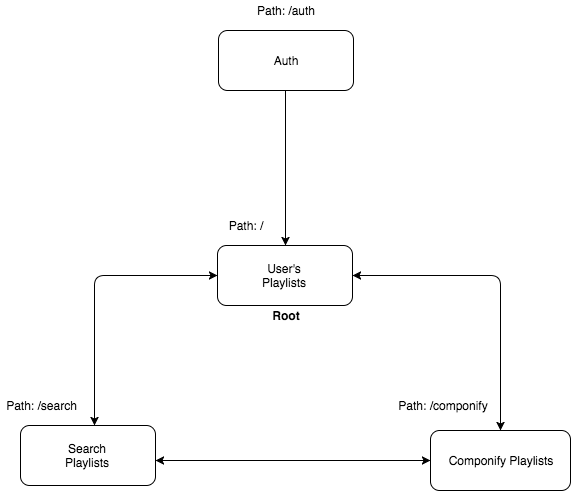

The diagram above was exported from draw.io. Its source (the exported page's mxGraphModel, read from the mxfile embedded in the PNG):
<mxGraphModel dx="950" dy="537" grid="1" gridSize="10" guides="1" tooltips="1" connect="1" arrows="1" fold="1" page="1" pageScale="1" pageWidth="850" pageHeight="1100" background="#ffffff" math="0" shadow="0">
  <root>
    <mxCell id="0" />
    <mxCell id="1" parent="0" />
    <mxCell id="2" value="" style="rounded=1;whiteSpace=wrap;html=1;" vertex="1" parent="1">
      <mxGeometry x="358" y="60" width="135" height="60" as="geometry" />
    </mxCell>
    <mxCell id="13" style="edgeStyle=orthogonalEdgeStyle;rounded=0;html=1;entryX=0.5;entryY=0;jettySize=auto;orthogonalLoop=1;exitX=0.5;exitY=1;" edge="1" parent="1" source="2" target="7">
      <mxGeometry relative="1" as="geometry">
        <mxPoint x="425" y="130" as="sourcePoint" />
        <Array as="points">
          <mxPoint x="425" y="120" />
        </Array>
      </mxGeometry>
    </mxCell>
    <mxCell id="3" value="Auth" style="text;html=1;strokeColor=none;fillColor=none;align=center;verticalAlign=middle;whiteSpace=wrap;" vertex="1" parent="1">
      <mxGeometry x="400" y="75" width="50" height="30" as="geometry" />
    </mxCell>
    <mxCell id="6" value="Path: /auth" style="text;html=1;strokeColor=none;fillColor=none;align=center;verticalAlign=middle;whiteSpace=wrap;" vertex="1" parent="1">
      <mxGeometry x="383" y="30" width="84" height="20" as="geometry" />
    </mxCell>
    <mxCell id="7" value="" style="rounded=1;whiteSpace=wrap;html=1;" vertex="1" parent="1">
      <mxGeometry x="357" y="275" width="135" height="60" as="geometry" />
    </mxCell>
    <mxCell id="8" value="User's Playlists" style="text;html=1;strokeColor=none;fillColor=none;align=center;verticalAlign=middle;whiteSpace=wrap;" vertex="1" parent="1">
      <mxGeometry x="399" y="290" width="50" height="30" as="geometry" />
    </mxCell>
    <mxCell id="9" value="Path: /" style="text;html=1;strokeColor=none;fillColor=none;align=center;verticalAlign=middle;whiteSpace=wrap;" vertex="1" parent="1">
      <mxGeometry x="365" y="245" width="40" height="20" as="geometry" />
    </mxCell>
    <mxCell id="10" value="" style="rounded=1;whiteSpace=wrap;html=1;" vertex="1" parent="1">
      <mxGeometry x="160" y="455" width="135" height="60" as="geometry" />
    </mxCell>
    <mxCell id="11" value="Search Playlists" style="text;html=1;strokeColor=none;fillColor=none;align=center;verticalAlign=middle;whiteSpace=wrap;" vertex="1" parent="1">
      <mxGeometry x="202" y="470" width="50" height="30" as="geometry" />
    </mxCell>
    <mxCell id="12" value="Path: /search" style="text;html=1;strokeColor=none;fillColor=none;align=center;verticalAlign=middle;whiteSpace=wrap;" vertex="1" parent="1">
      <mxGeometry x="140" y="425" width="83" height="20" as="geometry" />
    </mxCell>
    <mxCell id="16" style="edgeStyle=orthogonalEdgeStyle;rounded=0;html=1;exitX=0.5;exitY=1;entryX=0.5;entryY=1;jettySize=auto;orthogonalLoop=1;" edge="1" parent="1" source="2" target="2">
      <mxGeometry relative="1" as="geometry" />
    </mxCell>
    <mxCell id="18" value="&lt;b&gt;Root&lt;/b&gt;" style="text;html=1;strokeColor=none;fillColor=none;align=center;verticalAlign=middle;whiteSpace=wrap;" vertex="1" parent="1">
      <mxGeometry x="406" y="335" width="40" height="20" as="geometry" />
    </mxCell>
    <mxCell id="19" value="Componify Playlists" style="rounded=1;whiteSpace=wrap;html=1;" vertex="1" parent="1">
      <mxGeometry x="570" y="460" width="140" height="60" as="geometry" />
    </mxCell>
    <mxCell id="21" value="Path: /componify" style="text;html=1;strokeColor=none;fillColor=none;align=center;verticalAlign=middle;whiteSpace=wrap;" vertex="1" parent="1">
      <mxGeometry x="528" y="425" width="110" height="20" as="geometry" />
    </mxCell>
    <mxCell id="23" value="" style="endArrow=classic;startArrow=classic;html=1;edgeStyle=orthogonalEdgeStyle;exitX=0.5;exitY=0;entryX=1;entryY=0.5;" edge="1" parent="1" source="19" target="7">
      <mxGeometry width="50" height="50" relative="1" as="geometry">
        <mxPoint x="540" y="405" as="sourcePoint" />
        <mxPoint x="780" y="275" as="targetPoint" />
        <Array as="points">
          <mxPoint x="640" y="305" />
        </Array>
      </mxGeometry>
    </mxCell>
    <mxCell id="24" value="" style="endArrow=classic;startArrow=classic;html=1;edgeStyle=orthogonalEdgeStyle;exitX=0.5;exitY=0;entryX=0;entryY=0.5;" edge="1" parent="1" target="7">
      <mxGeometry width="50" height="50" relative="1" as="geometry">
        <mxPoint x="234" y="455" as="sourcePoint" />
        <mxPoint x="86" y="300" as="targetPoint" />
        <Array as="points">
          <mxPoint x="234" y="305" />
        </Array>
      </mxGeometry>
    </mxCell>
    <mxCell id="26" value="" style="endArrow=classic;startArrow=classic;html=1;edgeStyle=orthogonalEdgeStyle;entryX=0;entryY=0.5;" edge="1" parent="1" source="10" target="19">
      <mxGeometry width="50" height="50" relative="1" as="geometry">
        <mxPoint x="140" y="590" as="sourcePoint" />
        <mxPoint x="190" y="540" as="targetPoint" />
        <Array as="points">
          <mxPoint x="360" y="490" />
          <mxPoint x="360" y="490" />
        </Array>
      </mxGeometry>
    </mxCell>
  </root>
</mxGraphModel>